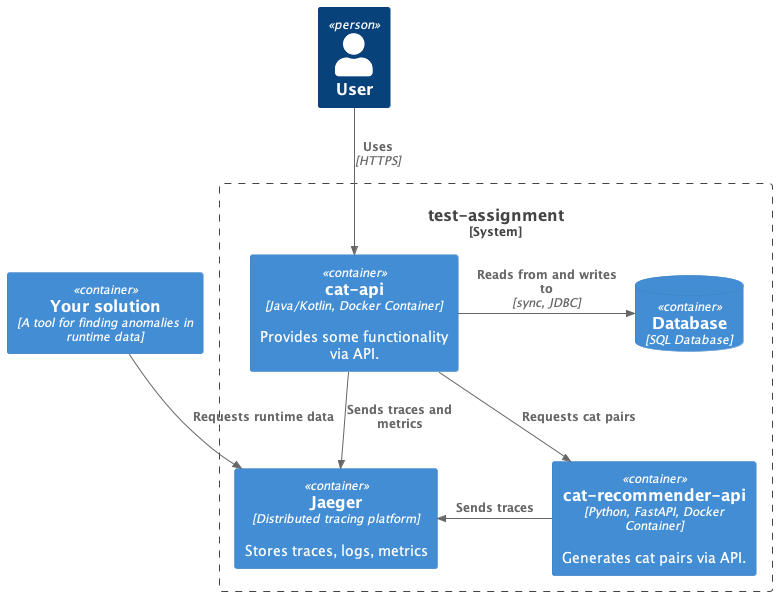

The diagram above was rendered by PlantUML. Its source (embedded in the PNG):
@startuml
'!includeurl https://raw.githubusercontent.com/RicardoNiepel/C4-PlantUML/master/C4_Container.puml
!include <c4/C4_Container.puml>

'ref http://plantuml.com/stdlib
!include <office/Users/user.puml>
!include <office/Users/mobile_user.puml>

Person(user, User)

System_Boundary(c1, "test-assignment") {
    ContainerDb(database, "Database", "SQL Database")
    Container(backend_api, "cat-api", "Java/Kotlin, Docker Container", "Provides some functionality via API.")
    Container(python_api, "cat-recommender-api", "Python, FastAPI, Docker Container", "Generates cat pairs via API.")
    Container(jaeger, "Jaeger", "Distributed tracing platform", "Stores traces, logs, metrics")
}

Container(trace_analyzer, "Your solution", "A tool for finding anomalies in runtime data")

Rel(user, backend_api, "Uses", "HTTPS")

Rel_Neighbor(backend_api, database, "Reads from and writes to", "sync, JDBC")
Rel(backend_api, python_api, "Requests cat pairs", "")

Rel_Neighbor(python_api, jaeger, "Sends traces", "")
Rel(backend_api, jaeger, "Sends traces and metrics", "")
Rel(trace_analyzer, jaeger, "Requests runtime data")

@enduml